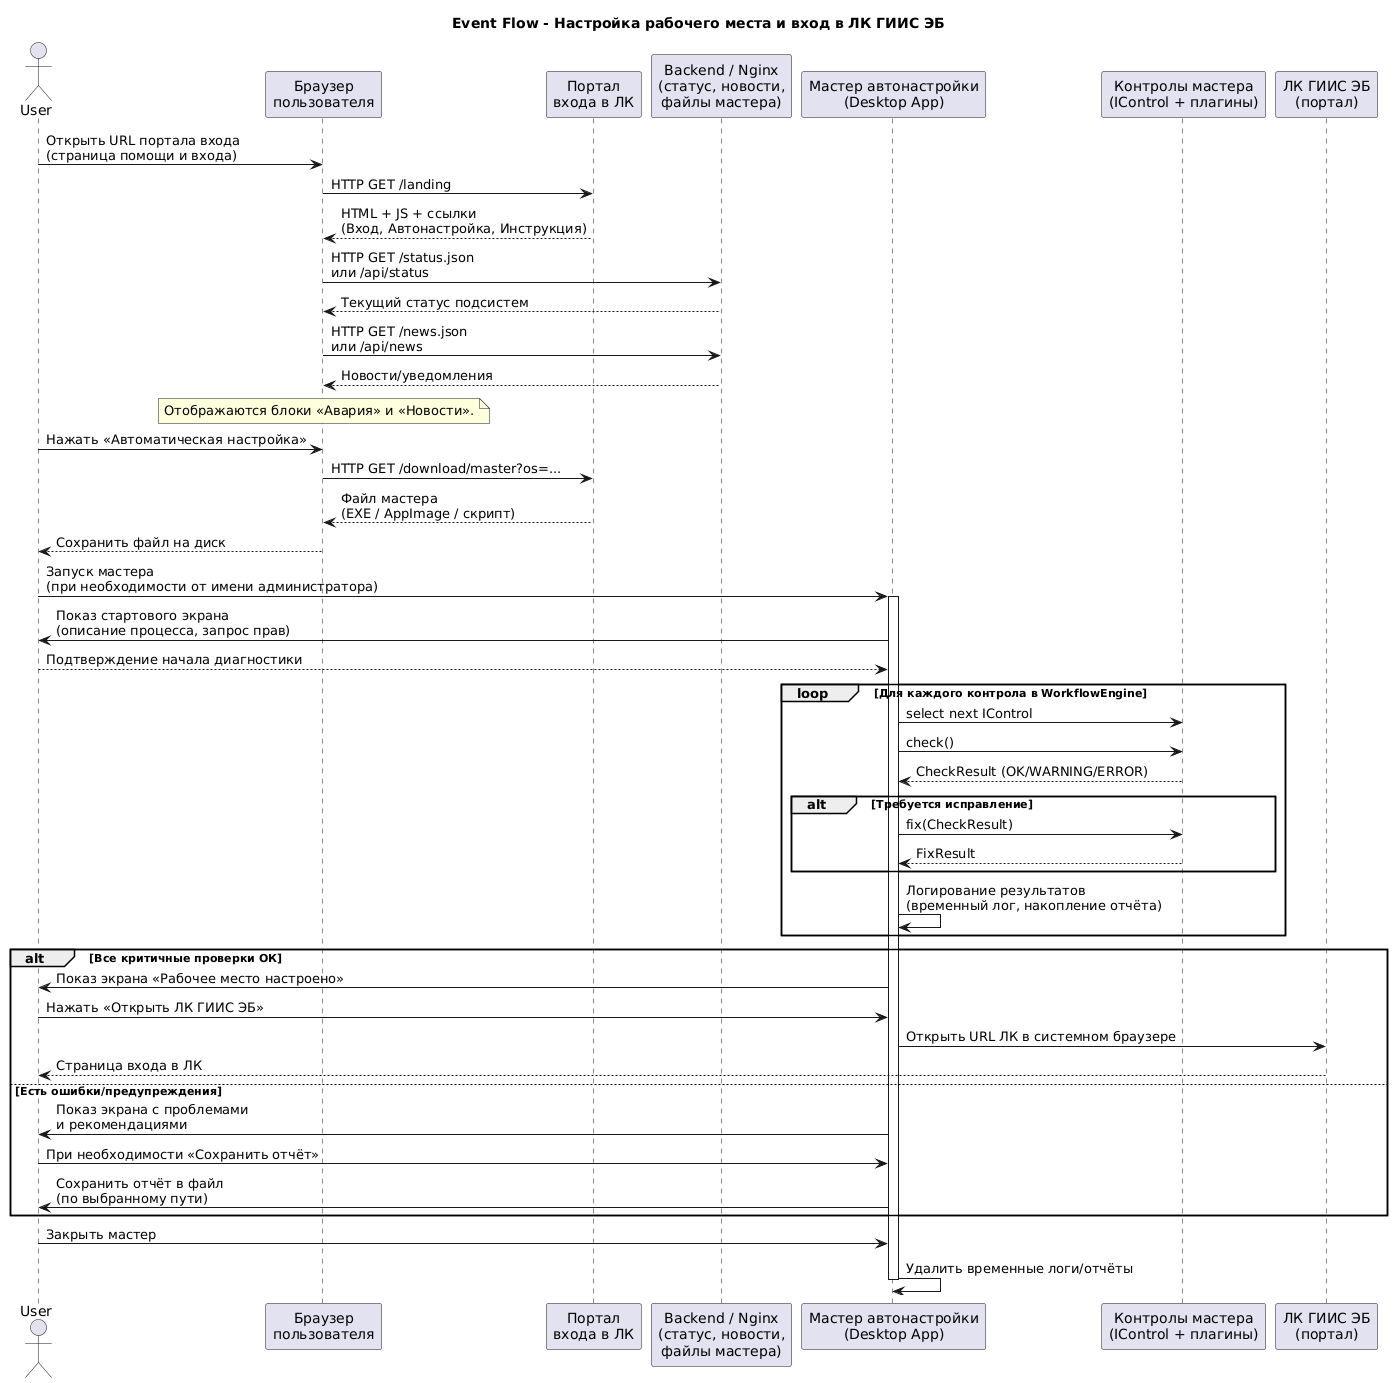

The diagram above was rendered by PlantUML. Its source (embedded in the PNG):
@startuml event-flow-master
title Event Flow - Настройка рабочего места и вход в ЛК ГИИС ЭБ

actor User as U

participant "Браузер\nпользователя" as B
participant "Портал\nвхода в ЛК" as P
participant "Backend / Nginx\n(статус, новости,\nфайлы мастера)" as BE
participant "Мастер автонастройки\n(Desktop App)" as M
participant "Контролы мастера\n(IControl + плагины)" as C
participant "ЛК ГИИС ЭБ\n(портал)" as EB

' --- Открытие портала входа ---
U -> B : Открыть URL портала входа\n(страница помощи и входа)
B -> P : HTTP GET /landing
P --> B : HTML + JS + ссылки\n(Вход, Автонастройка, Инструкция)

' --- Загрузка статусов и новостей (опционально через backend) ---
B -> BE : HTTP GET /status.json\nили /api/status
BE --> B : Текущий статус подсистем
B -> BE : HTTP GET /news.json\nили /api/news
BE --> B : Новости/уведомления
note over B
Отображаются блоки «Авария» и «Новости».
end note

' --- Пользователь выбирает автонастройку ---
U -> B : Нажать «Автоматическая настройка»
B -> P : HTTP GET /download/master?os=...
P --> B : Файл мастера\n(EXE / AppImage / скрипт)
B --> U : Сохранить файл на диск

' --- Запуск мастера на рабочем месте ---
U -> M : Запуск мастера\n(при необходимости от имени администратора)
activate M

M -> U : Показ стартового экрана\n(описание процесса, запрос прав)
U --> M : Подтверждение начала диагностики

' --- Цикл по контролам ---
loop Для каждого контрола в WorkflowEngine
  M -> C : select next IControl
  M -> C : check()
  C --> M : CheckResult (OK/WARNING/ERROR)

  alt Требуется исправление
    M -> C : fix(CheckResult)
    C --> M : FixResult
  end

  M -> M : Логирование результатов\n(временный лог, накопление отчёта)
end

' --- Итог мастера ---
alt Все критичные проверки ОК
  M -> U : Показ экрана «Рабочее место настроено»
  U -> M : Нажать «Открыть ЛК ГИИС ЭБ»
  M -> EB : Открыть URL ЛК в системном браузере
  EB --> U : Страница входа в ЛК
else Есть ошибки/предупреждения
  M -> U : Показ экрана с проблемами\nи рекомендациями
  U -> M : При необходимости «Сохранить отчёт»
  M -> U : Сохранить отчёт в файл\n(по выбранному пути)
end

' --- Завершение мастера ---
U -> M : Закрыть мастер
M -> M : Удалить временные логи/отчёты
deactivate M

@enduml